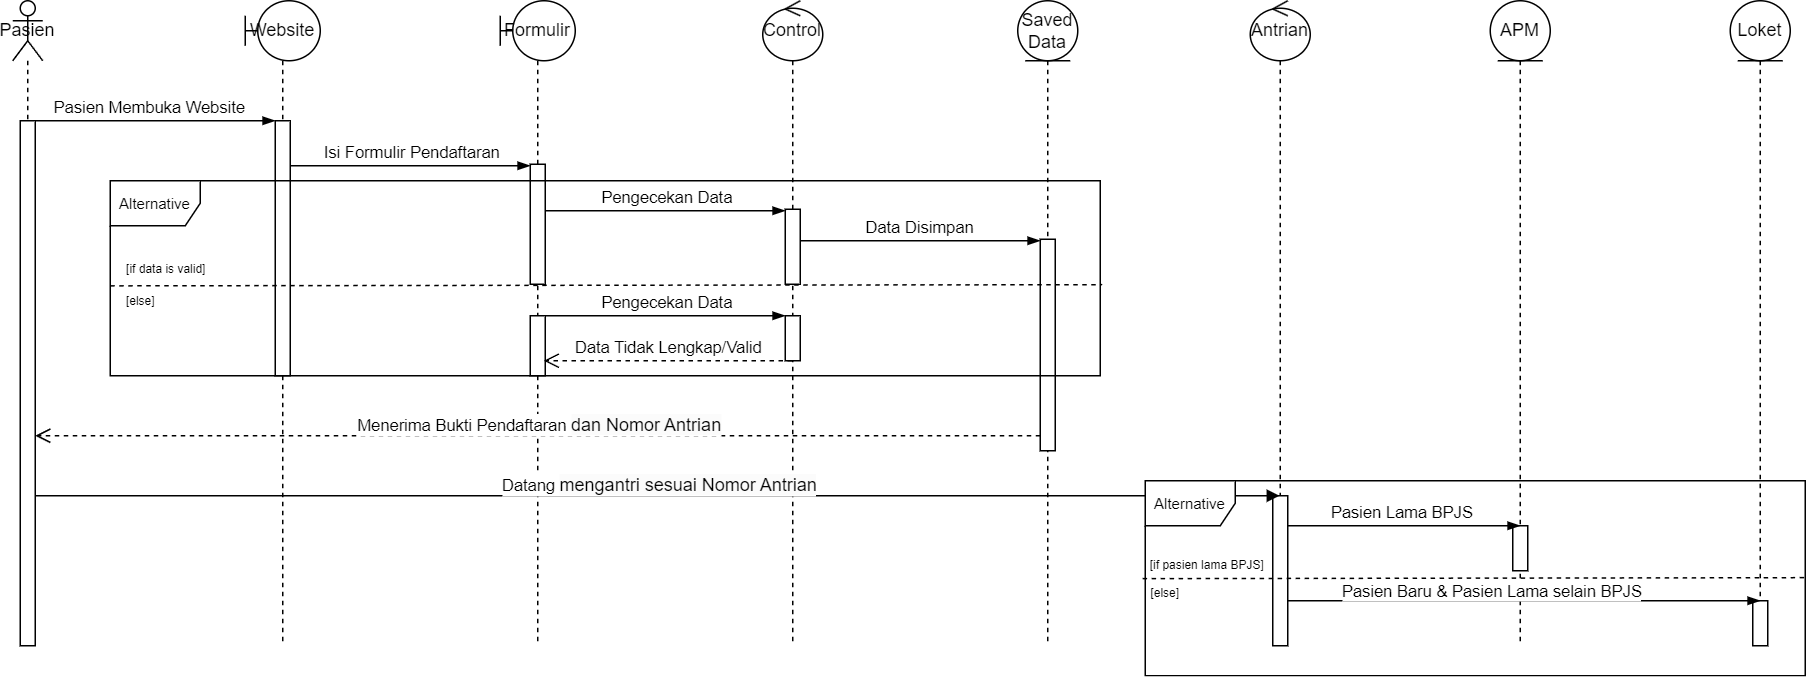

The diagram above was exported from draw.io. Its source (the exported page's mxGraphModel, read from the mxfile embedded in the PNG):
<mxGraphModel dx="780" dy="497" grid="1" gridSize="10" guides="1" tooltips="1" connect="1" arrows="1" fold="1" page="1" pageScale="1" pageWidth="1169" pageHeight="827" math="0" shadow="0">
  <root>
    <mxCell id="0" />
    <mxCell id="1" parent="0" />
    <mxCell id="11iilpCxRqwN4MhnAJVN-2" value="Pasien" style="shape=umlLifeline;perimeter=lifelinePerimeter;whiteSpace=wrap;html=1;container=1;dropTarget=0;collapsible=0;recursiveResize=0;outlineConnect=0;portConstraint=eastwest;newEdgeStyle={&quot;curved&quot;:0,&quot;rounded&quot;:0};participant=umlActor;size=40;" parent="1" vertex="1">
      <mxGeometry x="65" y="30" width="20" height="430" as="geometry" />
    </mxCell>
    <mxCell id="11iilpCxRqwN4MhnAJVN-5" value="" style="html=1;points=[[0,0,0,0,5],[0,1,0,0,-5],[1,0,0,0,5],[1,1,0,0,-5]];perimeter=orthogonalPerimeter;outlineConnect=0;targetShapes=umlLifeline;portConstraint=eastwest;newEdgeStyle={&quot;curved&quot;:0,&quot;rounded&quot;:0};" parent="11iilpCxRqwN4MhnAJVN-2" vertex="1">
      <mxGeometry x="5" y="80" width="10" height="350" as="geometry" />
    </mxCell>
    <mxCell id="11iilpCxRqwN4MhnAJVN-3" value="Website" style="shape=umlLifeline;perimeter=lifelinePerimeter;whiteSpace=wrap;html=1;container=1;dropTarget=0;collapsible=0;recursiveResize=0;outlineConnect=0;portConstraint=eastwest;newEdgeStyle={&quot;curved&quot;:0,&quot;rounded&quot;:0};participant=umlBoundary;size=40;" parent="1" vertex="1">
      <mxGeometry x="220" y="30" width="50" height="430" as="geometry" />
    </mxCell>
    <mxCell id="11iilpCxRqwN4MhnAJVN-6" value="" style="html=1;points=[[0,0,0,0,5],[0,1,0,0,-5],[1,0,0,0,5],[1,1,0,0,-5]];perimeter=orthogonalPerimeter;outlineConnect=0;targetShapes=umlLifeline;portConstraint=eastwest;newEdgeStyle={&quot;curved&quot;:0,&quot;rounded&quot;:0};" parent="11iilpCxRqwN4MhnAJVN-3" vertex="1">
      <mxGeometry x="20" y="80" width="10" height="170" as="geometry" />
    </mxCell>
    <mxCell id="11iilpCxRqwN4MhnAJVN-4" value="Control" style="shape=umlLifeline;perimeter=lifelinePerimeter;whiteSpace=wrap;html=1;container=1;dropTarget=0;collapsible=0;recursiveResize=0;outlineConnect=0;portConstraint=eastwest;newEdgeStyle={&quot;curved&quot;:0,&quot;rounded&quot;:0};participant=umlControl;" parent="1" vertex="1">
      <mxGeometry x="565" y="30" width="40" height="430" as="geometry" />
    </mxCell>
    <mxCell id="11iilpCxRqwN4MhnAJVN-7" value="" style="html=1;points=[[0,0,0,0,5],[0,1,0,0,-5],[1,0,0,0,5],[1,1,0,0,-5]];perimeter=orthogonalPerimeter;outlineConnect=0;targetShapes=umlLifeline;portConstraint=eastwest;newEdgeStyle={&quot;curved&quot;:0,&quot;rounded&quot;:0};" parent="11iilpCxRqwN4MhnAJVN-4" vertex="1">
      <mxGeometry x="15" y="139" width="10" height="50" as="geometry" />
    </mxCell>
    <mxCell id="Xn1Ij9vPn86ijWRxxpkD-1" value="" style="html=1;points=[[0,0,0,0,5],[0,1,0,0,-5],[1,0,0,0,5],[1,1,0,0,-5]];perimeter=orthogonalPerimeter;outlineConnect=0;targetShapes=umlLifeline;portConstraint=eastwest;newEdgeStyle={&quot;curved&quot;:0,&quot;rounded&quot;:0};" parent="11iilpCxRqwN4MhnAJVN-4" vertex="1">
      <mxGeometry x="15" y="210" width="10" height="30" as="geometry" />
    </mxCell>
    <mxCell id="Za6RVsTD5XKi6AyRIcee-1" value="Formulir" style="shape=umlLifeline;perimeter=lifelinePerimeter;whiteSpace=wrap;html=1;container=1;dropTarget=0;collapsible=0;recursiveResize=0;outlineConnect=0;portConstraint=eastwest;newEdgeStyle={&quot;curved&quot;:0,&quot;rounded&quot;:0};participant=umlBoundary;" parent="1" vertex="1">
      <mxGeometry x="390" y="30" width="50" height="430" as="geometry" />
    </mxCell>
    <mxCell id="Za6RVsTD5XKi6AyRIcee-2" value="" style="html=1;points=[[0,0,0,0,5],[0,1,0,0,-5],[1,0,0,0,5],[1,1,0,0,-5]];perimeter=orthogonalPerimeter;outlineConnect=0;targetShapes=umlLifeline;portConstraint=eastwest;newEdgeStyle={&quot;curved&quot;:0,&quot;rounded&quot;:0};" parent="Za6RVsTD5XKi6AyRIcee-1" vertex="1">
      <mxGeometry x="20" y="109" width="10" height="80" as="geometry" />
    </mxCell>
    <mxCell id="cfoDQLUVBiZjac0T10c5-3" value="" style="html=1;points=[[0,0,0,0,5],[0,1,0,0,-5],[1,0,0,0,5],[1,1,0,0,-5]];perimeter=orthogonalPerimeter;outlineConnect=0;targetShapes=umlLifeline;portConstraint=eastwest;newEdgeStyle={&quot;curved&quot;:0,&quot;rounded&quot;:0};" parent="Za6RVsTD5XKi6AyRIcee-1" vertex="1">
      <mxGeometry x="20" y="210" width="10" height="40" as="geometry" />
    </mxCell>
    <mxCell id="0JU2DTaaFrh_Oi-wS6rf-4" value="Saved Data" style="shape=umlLifeline;perimeter=lifelinePerimeter;whiteSpace=wrap;html=1;container=1;dropTarget=0;collapsible=0;recursiveResize=0;outlineConnect=0;portConstraint=eastwest;newEdgeStyle={&quot;curved&quot;:0,&quot;rounded&quot;:0};participant=umlEntity;" parent="1" vertex="1">
      <mxGeometry x="735" y="30" width="40" height="430" as="geometry" />
    </mxCell>
    <mxCell id="0JU2DTaaFrh_Oi-wS6rf-5" value="" style="html=1;points=[[0,0,0,0,5],[0,1,0,0,-5],[1,0,0,0,5],[1,1,0,0,-5]];perimeter=orthogonalPerimeter;outlineConnect=0;targetShapes=umlLifeline;portConstraint=eastwest;newEdgeStyle={&quot;curved&quot;:0,&quot;rounded&quot;:0};" parent="0JU2DTaaFrh_Oi-wS6rf-4" vertex="1">
      <mxGeometry x="15" y="159" width="10" height="141" as="geometry" />
    </mxCell>
    <mxCell id="0JU2DTaaFrh_Oi-wS6rf-6" value="" style="edgeStyle=elbowEdgeStyle;fontSize=12;html=1;endArrow=blockThin;endFill=1;rounded=0;" parent="1" edge="1">
      <mxGeometry width="160" relative="1" as="geometry">
        <mxPoint x="80" y="110" as="sourcePoint" />
        <mxPoint x="240" y="110" as="targetPoint" />
      </mxGeometry>
    </mxCell>
    <mxCell id="mmnazyxpWVt1z2L-2c62-1" value="Pasien Membuka Website" style="edgeLabel;html=1;align=center;verticalAlign=middle;resizable=0;points=[];" parent="0JU2DTaaFrh_Oi-wS6rf-6" vertex="1" connectable="0">
      <mxGeometry x="-0.4583" y="1" relative="1" as="geometry">
        <mxPoint x="32" y="-9" as="offset" />
      </mxGeometry>
    </mxCell>
    <mxCell id="0JU2DTaaFrh_Oi-wS6rf-7" value="" style="edgeStyle=elbowEdgeStyle;fontSize=12;html=1;endArrow=blockThin;endFill=1;rounded=0;" parent="1" edge="1">
      <mxGeometry width="160" relative="1" as="geometry">
        <mxPoint x="250" y="140" as="sourcePoint" />
        <mxPoint x="410" y="140" as="targetPoint" />
      </mxGeometry>
    </mxCell>
    <mxCell id="eUijP4GTdth2E3rJXAra-1" value="Isi Formulir Pendaftaran" style="edgeLabel;html=1;align=center;verticalAlign=middle;resizable=0;points=[];" parent="0JU2DTaaFrh_Oi-wS6rf-7" vertex="1" connectable="0">
      <mxGeometry x="-0.3958" y="-2" relative="1" as="geometry">
        <mxPoint x="32" y="-12" as="offset" />
      </mxGeometry>
    </mxCell>
    <mxCell id="0JU2DTaaFrh_Oi-wS6rf-9" value="" style="edgeStyle=elbowEdgeStyle;fontSize=12;html=1;endArrow=blockThin;endFill=1;rounded=0;" parent="1" edge="1">
      <mxGeometry width="160" relative="1" as="geometry">
        <mxPoint x="420" y="170" as="sourcePoint" />
        <mxPoint x="580" y="170" as="targetPoint" />
      </mxGeometry>
    </mxCell>
    <mxCell id="Qwi23cvoNDb_1te_Uat1-1" value="Pengecekan Data" style="edgeLabel;html=1;align=center;verticalAlign=middle;resizable=0;points=[];" parent="0JU2DTaaFrh_Oi-wS6rf-9" vertex="1" connectable="0">
      <mxGeometry x="-0.1583" y="1" relative="1" as="geometry">
        <mxPoint x="13" y="-9" as="offset" />
      </mxGeometry>
    </mxCell>
    <mxCell id="0JU2DTaaFrh_Oi-wS6rf-10" value="" style="edgeStyle=elbowEdgeStyle;fontSize=12;html=1;endArrow=blockThin;endFill=1;rounded=0;" parent="1" edge="1">
      <mxGeometry width="160" relative="1" as="geometry">
        <mxPoint x="590" y="190" as="sourcePoint" />
        <mxPoint x="750" y="190" as="targetPoint" />
      </mxGeometry>
    </mxCell>
    <mxCell id="cfoDQLUVBiZjac0T10c5-2" value="Data Disimpan&amp;nbsp;" style="edgeLabel;html=1;align=center;verticalAlign=middle;resizable=0;points=[];" parent="0JU2DTaaFrh_Oi-wS6rf-10" vertex="1" connectable="0">
      <mxGeometry x="-0.3583" relative="1" as="geometry">
        <mxPoint x="29" y="-10" as="offset" />
      </mxGeometry>
    </mxCell>
    <mxCell id="Xn1Ij9vPn86ijWRxxpkD-2" value="" style="edgeStyle=elbowEdgeStyle;fontSize=12;html=1;endArrow=blockThin;endFill=1;rounded=0;" parent="1" edge="1">
      <mxGeometry width="160" relative="1" as="geometry">
        <mxPoint x="420" y="240" as="sourcePoint" />
        <mxPoint x="580" y="240" as="targetPoint" />
      </mxGeometry>
    </mxCell>
    <mxCell id="cfoDQLUVBiZjac0T10c5-1" value="Pengecekan Data" style="edgeLabel;html=1;align=center;verticalAlign=middle;resizable=0;points=[];" parent="Xn1Ij9vPn86ijWRxxpkD-2" vertex="1" connectable="0">
      <mxGeometry x="-0.2583" y="2" relative="1" as="geometry">
        <mxPoint x="21" y="-8" as="offset" />
      </mxGeometry>
    </mxCell>
    <mxCell id="Xn1Ij9vPn86ijWRxxpkD-3" value="Data Tidak Lengkap/Valid" style="html=1;verticalAlign=bottom;endArrow=open;dashed=1;endSize=8;curved=0;rounded=0;" parent="1" edge="1">
      <mxGeometry relative="1" as="geometry">
        <mxPoint x="584.5" y="270" as="sourcePoint" />
        <mxPoint x="419" y="270" as="targetPoint" />
      </mxGeometry>
    </mxCell>
    <mxCell id="mJrOckimb3Sogj1cZ6tZ-3" value="&lt;font style=&quot;font-size: 10px;&quot;&gt;Alternative&lt;/font&gt;" style="shape=umlFrame;whiteSpace=wrap;html=1;pointerEvents=0;" parent="1" vertex="1">
      <mxGeometry x="130" y="150" width="660" height="130" as="geometry" />
    </mxCell>
    <mxCell id="mJrOckimb3Sogj1cZ6tZ-4" value="" style="endArrow=none;dashed=1;html=1;rounded=0;exitX=0.001;exitY=0.003;exitDx=0;exitDy=0;exitPerimeter=0;entryX=1.002;entryY=0.533;entryDx=0;entryDy=0;entryPerimeter=0;" parent="1" source="mJrOckimb3Sogj1cZ6tZ-6" target="mJrOckimb3Sogj1cZ6tZ-3" edge="1">
      <mxGeometry width="50" height="50" relative="1" as="geometry">
        <mxPoint x="410" y="250" as="sourcePoint" />
        <mxPoint x="610" y="220" as="targetPoint" />
      </mxGeometry>
    </mxCell>
    <mxCell id="mJrOckimb3Sogj1cZ6tZ-5" value="[if data is valid]" style="text;html=1;align=center;verticalAlign=middle;resizable=0;points=[];autosize=1;strokeColor=none;fillColor=none;fontSize=8;" parent="1" vertex="1">
      <mxGeometry x="127" y="199" width="80" height="20" as="geometry" />
    </mxCell>
    <mxCell id="mJrOckimb3Sogj1cZ6tZ-6" value="[else]" style="text;html=1;align=center;verticalAlign=middle;resizable=0;points=[];autosize=1;strokeColor=none;fillColor=none;fontSize=8;" parent="1" vertex="1">
      <mxGeometry x="130" y="220" width="40" height="20" as="geometry" />
    </mxCell>
    <mxCell id="5q0d0gWPCMTPKmg_Ufq0-1" value="" style="html=1;verticalAlign=bottom;endArrow=open;dashed=1;endSize=8;curved=0;rounded=0;" parent="1" target="11iilpCxRqwN4MhnAJVN-5" edge="1">
      <mxGeometry relative="1" as="geometry">
        <mxPoint x="750" y="320" as="sourcePoint" />
        <mxPoint x="670" y="320" as="targetPoint" />
      </mxGeometry>
    </mxCell>
    <mxCell id="nk47uJBrsKM_AXc3z-79-1" value="Menerima Bukti Pendaftaran&amp;nbsp;&lt;span style=&quot;font-size: 12px; background-color: rgb(251, 251, 251);&quot;&gt;dan Nomor Antrian&lt;/span&gt;" style="edgeLabel;html=1;align=center;verticalAlign=middle;resizable=0;points=[];" parent="5q0d0gWPCMTPKmg_Ufq0-1" vertex="1" connectable="0">
      <mxGeometry relative="1" as="geometry">
        <mxPoint y="-8" as="offset" />
      </mxGeometry>
    </mxCell>
    <mxCell id="nk47uJBrsKM_AXc3z-79-2" value="Antrian" style="shape=umlLifeline;whiteSpace=wrap;html=1;container=1;dropTarget=0;collapsible=0;recursiveResize=0;outlineConnect=0;portConstraint=eastwest;newEdgeStyle={&quot;curved&quot;:0,&quot;rounded&quot;:0};participant=umlControl;perimeter=lifelinePerimeter;" parent="1" vertex="1">
      <mxGeometry x="890" y="30" width="40" height="430" as="geometry" />
    </mxCell>
    <mxCell id="GR0CSD-CaxII-S5bNYV8-5" value="" style="html=1;points=[[0,0,0,0,5],[0,1,0,0,-5],[1,0,0,0,5],[1,1,0,0,-5]];perimeter=orthogonalPerimeter;outlineConnect=0;targetShapes=umlLifeline;portConstraint=eastwest;newEdgeStyle={&quot;curved&quot;:0,&quot;rounded&quot;:0};" parent="nk47uJBrsKM_AXc3z-79-2" vertex="1">
      <mxGeometry x="15" y="330" width="10" height="100" as="geometry" />
    </mxCell>
    <mxCell id="pk1QSgADaHrfmbBnakZl-1" value="" style="html=1;verticalAlign=bottom;endArrow=block;curved=0;rounded=0;" parent="1" target="nk47uJBrsKM_AXc3z-79-2" edge="1">
      <mxGeometry width="80" relative="1" as="geometry">
        <mxPoint x="80" y="360" as="sourcePoint" />
        <mxPoint x="880.7017115542764" y="360" as="targetPoint" />
      </mxGeometry>
    </mxCell>
    <mxCell id="GR0CSD-CaxII-S5bNYV8-1" value="Datang&amp;nbsp;&lt;span style=&quot;font-size: 12px; background-color: rgb(251, 251, 251);&quot;&gt;mengantri sesuai&amp;nbsp;&lt;/span&gt;&lt;span style=&quot;font-size: 12px; background-color: rgb(251, 251, 251);&quot;&gt;Nomor Antrian&lt;/span&gt;" style="edgeLabel;html=1;align=center;verticalAlign=middle;resizable=0;points=[];" parent="pk1QSgADaHrfmbBnakZl-1" vertex="1" connectable="0">
      <mxGeometry relative="1" as="geometry">
        <mxPoint y="-8" as="offset" />
      </mxGeometry>
    </mxCell>
    <mxCell id="GR0CSD-CaxII-S5bNYV8-2" value="APM" style="shape=umlLifeline;perimeter=lifelinePerimeter;whiteSpace=wrap;html=1;container=1;dropTarget=0;collapsible=0;recursiveResize=0;outlineConnect=0;portConstraint=eastwest;newEdgeStyle={&quot;curved&quot;:0,&quot;rounded&quot;:0};participant=umlEntity;" parent="1" vertex="1">
      <mxGeometry x="1050" y="30" width="40" height="430" as="geometry" />
    </mxCell>
    <mxCell id="GR0CSD-CaxII-S5bNYV8-6" value="" style="html=1;points=[[0,0,0,0,5],[0,1,0,0,-5],[1,0,0,0,5],[1,1,0,0,-5]];perimeter=orthogonalPerimeter;outlineConnect=0;targetShapes=umlLifeline;portConstraint=eastwest;newEdgeStyle={&quot;curved&quot;:0,&quot;rounded&quot;:0};" parent="GR0CSD-CaxII-S5bNYV8-2" vertex="1">
      <mxGeometry x="15" y="350" width="10" height="30" as="geometry" />
    </mxCell>
    <mxCell id="GR0CSD-CaxII-S5bNYV8-4" value="Loket" style="shape=umlLifeline;perimeter=lifelinePerimeter;whiteSpace=wrap;html=1;container=1;dropTarget=0;collapsible=0;recursiveResize=0;outlineConnect=0;portConstraint=eastwest;newEdgeStyle={&quot;curved&quot;:0,&quot;rounded&quot;:0};participant=umlEntity;" parent="1" vertex="1">
      <mxGeometry x="1210" y="30" width="40" height="430" as="geometry" />
    </mxCell>
    <mxCell id="GR0CSD-CaxII-S5bNYV8-7" value="" style="html=1;points=[[0,0,0,0,5],[0,1,0,0,-5],[1,0,0,0,5],[1,1,0,0,-5]];perimeter=orthogonalPerimeter;outlineConnect=0;targetShapes=umlLifeline;portConstraint=eastwest;newEdgeStyle={&quot;curved&quot;:0,&quot;rounded&quot;:0};" parent="GR0CSD-CaxII-S5bNYV8-4" vertex="1">
      <mxGeometry x="15" y="400" width="10" height="30" as="geometry" />
    </mxCell>
    <mxCell id="o69YTeKfOw0laKIzcRus-1" value="" style="edgeStyle=elbowEdgeStyle;fontSize=12;html=1;endArrow=blockThin;endFill=1;rounded=0;" parent="1" source="GR0CSD-CaxII-S5bNYV8-5" edge="1">
      <mxGeometry width="160" relative="1" as="geometry">
        <mxPoint x="910" y="380" as="sourcePoint" />
        <mxPoint x="1070" y="380" as="targetPoint" />
        <Array as="points">
          <mxPoint x="990" y="380" />
        </Array>
      </mxGeometry>
    </mxCell>
    <mxCell id="o69YTeKfOw0laKIzcRus-4" value="Pasien Lama BPJS" style="edgeLabel;html=1;align=center;verticalAlign=middle;resizable=0;points=[];" parent="o69YTeKfOw0laKIzcRus-1" vertex="1" connectable="0">
      <mxGeometry x="-0.1291" relative="1" as="geometry">
        <mxPoint x="8" y="-10" as="offset" />
      </mxGeometry>
    </mxCell>
    <mxCell id="o69YTeKfOw0laKIzcRus-2" value="" style="edgeStyle=elbowEdgeStyle;fontSize=12;html=1;endArrow=blockThin;endFill=1;rounded=0;" parent="1" source="GR0CSD-CaxII-S5bNYV8-5" edge="1">
      <mxGeometry width="160" relative="1" as="geometry">
        <mxPoint x="920" y="430" as="sourcePoint" />
        <mxPoint x="1230" y="430" as="targetPoint" />
        <Array as="points">
          <mxPoint x="1069.5" y="430" />
        </Array>
      </mxGeometry>
    </mxCell>
    <mxCell id="-yy6YQ0b53RX4JmGeoB2-1" value="Pasien Baru &amp;amp; Pasien Lama selain BPJS" style="edgeLabel;html=1;align=center;verticalAlign=middle;resizable=0;points=[];" parent="o69YTeKfOw0laKIzcRus-2" vertex="1" connectable="0">
      <mxGeometry x="-0.2305" y="-2" relative="1" as="geometry">
        <mxPoint x="14" y="-9" as="offset" />
      </mxGeometry>
    </mxCell>
    <mxCell id="-yy6YQ0b53RX4JmGeoB2-2" value="&lt;font style=&quot;font-size: 10px;&quot;&gt;Alternative&lt;/font&gt;" style="shape=umlFrame;whiteSpace=wrap;html=1;pointerEvents=0;" parent="1" vertex="1">
      <mxGeometry x="820" y="350" width="440" height="130" as="geometry" />
    </mxCell>
    <mxCell id="-yy6YQ0b53RX4JmGeoB2-3" value="" style="endArrow=none;dashed=1;html=1;rounded=0;exitX=-0.004;exitY=0.502;exitDx=0;exitDy=0;exitPerimeter=0;entryX=1.005;entryY=0.497;entryDx=0;entryDy=0;entryPerimeter=0;" parent="1" source="-yy6YQ0b53RX4JmGeoB2-2" target="-yy6YQ0b53RX4JmGeoB2-2" edge="1">
      <mxGeometry width="50" height="50" relative="1" as="geometry">
        <mxPoint x="1110" y="400" as="sourcePoint" />
        <mxPoint x="1160" y="350" as="targetPoint" />
      </mxGeometry>
    </mxCell>
    <mxCell id="-yy6YQ0b53RX4JmGeoB2-4" value="&lt;font style=&quot;font-size: 8px;&quot;&gt;[if pasien lama BPJS]&lt;/font&gt;" style="text;html=1;align=center;verticalAlign=middle;resizable=0;points=[];autosize=1;strokeColor=none;fillColor=none;" parent="1" vertex="1">
      <mxGeometry x="811" y="390" width="100" height="30" as="geometry" />
    </mxCell>
    <mxCell id="-yy6YQ0b53RX4JmGeoB2-5" value="&lt;font style=&quot;font-size: 8px;&quot;&gt;[else]&lt;/font&gt;" style="text;html=1;align=center;verticalAlign=middle;resizable=0;points=[];autosize=1;strokeColor=none;fillColor=none;" parent="1" vertex="1">
      <mxGeometry x="813" y="409" width="40" height="30" as="geometry" />
    </mxCell>
  </root>
</mxGraphModel>